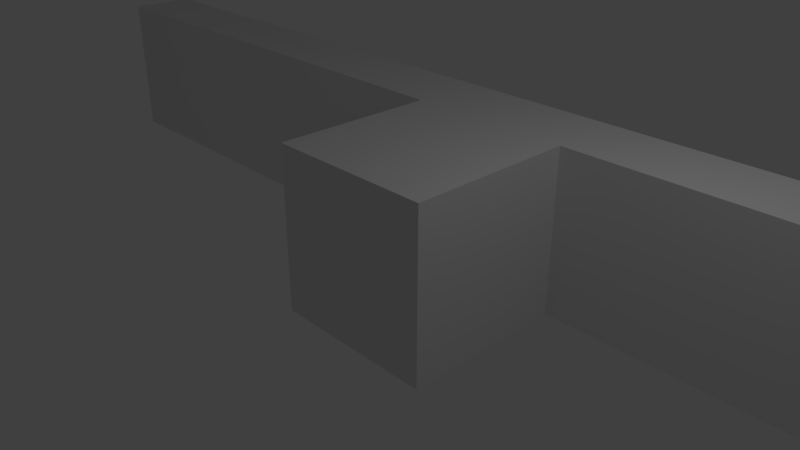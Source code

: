 # Source: untit.blend  (saved by Blender 2.79.0; exported with 4.5.12 LTS)
import bpy
from mathutils import Matrix  # noqa: F401  (used for matrix-valued properties, if any)

bpy.ops.wm.read_factory_settings(use_empty=True)
scene = bpy.context.scene
scene.name = 'Scene'

# ---- collections
col_collection_1 = bpy.data.collections.new('Collection 1'); scene.collection.children.link(col_collection_1)

# ---- materials (node trees are filled in below, after node groups)
mat_material = bpy.data.materials.new('Material')
mat_material.alpha_threshold = 0.0
mat_material.use_transparent_shadow = False
mat_material.roughness = 0.5
mat_material.line_color = (0.0, 0.0, 0.0, 1.0)

# ---- material node trees

# ---- world
world_world = bpy.data.worlds.new('World'); scene.world = world_world
world_world.color = (0.05088, 0.05088, 0.05088)
world_world.use_sun_shadow = False
world_world.sun_shadow_jitter_overblur = 0.0
world_world.cycles.sampling_method = 'MANUAL'

# ---- cameras
cam_camera = bpy.data.cameras.new('Camera')
cam_camera.clip_end = 100.0
cam_camera.lens = 35.0
cam_camera.sensor_width = 32.0
cam_camera.sensor_height = 18.0
cam_camera.ortho_scale = 7.314
cam_camera.dof.focus_distance = 0.0
cam_camera.dof.aperture_fstop = 128.0

# ---- lights
light_lamp = bpy.data.lights.new('Lamp', 'POINT')
light_lamp.transmission_factor = 0.0
light_lamp.cutoff_distance = 30.0
light_lamp.energy = 100.0
light_lamp.shadow_buffer_clip_start = 1.001
light_lamp.shadow_soft_size = 0.1
light_lamp.shadow_maximum_resolution = 0.006
light_lamp.use_absolute_resolution = True

# ---- meshes
me_cube = bpy.data.meshes.new('Cube')
me_cube.from_pydata([(1.007, 2.0, -1.01), (1.007, 1.025e-05, -1.01), (-0.9931, 1.049e-05, -1.01), (-0.9931, 2.0, -1.01), (1.007, 2.0, 0.9903), (1.007, 9.775e-06, 0.9903), (-0.9931, 1.073e-05, 0.9903), (-0.9931, 2.0, 0.9903), (1.007, 2.896, -1.01), (-0.9931, 2.896, -1.01), (1.007, 2.896, 0.9903), (-0.9931, 2.896, 0.9903), (7.646, 2.0, -1.01), (7.646, 2.0, 0.9903), (7.646, 2.896, -1.01), (7.646, 2.896, 0.9903), (-7.675, 2.0, -1.01), (-7.675, 2.0, 0.9903), (-7.675, 2.896, -1.01), (-7.675, 2.896, 0.9903)], [], [(0, 1, 2, 3), (4, 7, 6, 5), (0, 4, 5, 1), (1, 5, 6, 2), (2, 6, 7, 3), (7, 4, 10, 11), (10, 8, 9, 11), (3, 7, 17, 16), (0, 3, 9, 8), (10, 4, 13, 15), (13, 12, 14, 15), (0, 8, 14, 12), (4, 0, 12, 13), (8, 10, 15, 14), (16, 17, 19, 18), (9, 3, 16, 18), (11, 9, 18, 19), (7, 11, 19, 17)])
me_cube.materials.append(mat_material)
me_cube.use_remesh_preserve_volume = False
me_cube.use_remesh_preserve_attributes = False
me_cube.use_mirror_vertex_groups = False
me_cube.update()

# ---- objects
ob_cube = bpy.data.objects.new('Cube', me_cube)
ob_lamp = bpy.data.objects.new('Lamp', light_lamp)
ob_camera = bpy.data.objects.new('Camera', cam_camera)

# ---- transforms, parenting, visibility, modifiers, constraints
ob_cube.location = (-0.008717, -0.3707, 0.01223)
ob_cube.scale = (1.266, 1.266, 1.266)
ob_cube.lock_rotations_4d = False
ob_cube.empty_display_type = 'ARROWS'
ob_cube.lineart.crease_threshold = 0.0
ob_lamp.location = (4.076, 1.005, 5.904)
ob_lamp.rotation_euler = (0.6503, 0.05522, 1.866)
ob_lamp.lock_rotations_4d = False
ob_lamp.empty_display_type = 'ARROWS'
ob_lamp.color = (0.0, 0.0, 0.0, 0.0)
ob_lamp.lineart.crease_threshold = 0.0
ob_camera.location = (7.481, -6.508, 5.344)
ob_camera.rotation_euler = (1.109, 0.0, 0.8149)
ob_camera.lock_rotations_4d = False
ob_camera.empty_display_type = 'ARROWS'
ob_camera.color = (0.0, 0.0, 0.0, 0.0)
ob_camera.display_type = 'WIRE'
ob_camera.lineart.crease_threshold = 0.0

# ---- collection membership
col_collection_1.objects.link(ob_cube)
col_collection_1.objects.link(ob_lamp)
col_collection_1.objects.link(ob_camera)

# ---- scene / render settings (as saved in the file)
scene.camera = ob_camera
scene.frame_start = 1; scene.frame_end = 250; scene.frame_set(1)
scene.render.engine = 'BLENDER_EEVEE_NEXT'
scene.render.resolution_percentage = 50
scene.render.dither_intensity = 0.0
scene.cycles.use_denoising = False
scene.cycles.samples = 128
scene.cycles.sampling_pattern = 'TABULATED_SOBOL'
scene.cycles.use_adaptive_sampling = False
scene.cycles.use_light_tree = False
scene.cycles.blur_glossy = 0.0
scene.cycles.sample_clamp_indirect = 0.0
scene.view_settings.view_transform = 'Standard'
bpy.context.view_layer.update()
